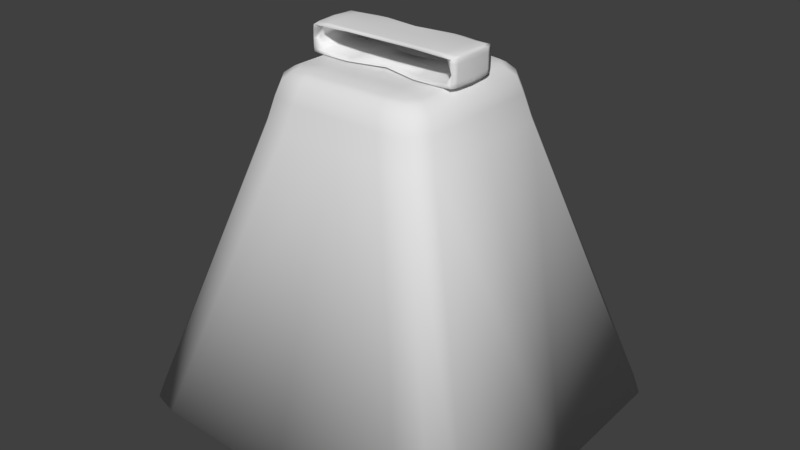 # Source: 513.blend  (saved by Blender 2.93.20; exported with 4.5.12 LTS)
import bpy
from mathutils import Matrix  # noqa: F401  (used for matrix-valued properties, if any)

bpy.ops.wm.read_factory_settings(use_empty=True)
scene = bpy.context.scene
scene.name = 'Scene'

# ---- collections
col_collection_1 = bpy.data.collections.new('Collection 1'); scene.collection.children.link(col_collection_1)

# ---- materials (node trees are filled in below, after node groups)
mat_material_001 = bpy.data.materials.new('Material.001')
mat_material_001.alpha_threshold = 0.0
mat_material_001.use_transparent_shadow = False
mat_material_001.roughness = 0.5

# ---- material node trees

# ---- world
world_world = bpy.data.worlds.new('World'); scene.world = world_world
world_world.color = (0.05088, 0.05088, 0.05088)
world_world.use_sun_shadow = False
world_world.sun_shadow_jitter_overblur = 0.0
world_world.cycles.sampling_method = 'MANUAL'

# ---- meshes
me_513_ms3d_m = bpy.data.meshes.new('513.ms3d.m')
me_513_ms3d_m.from_pydata([(0.2393, 0.08501, 1.115), (0.2149, 0.07141, 1.085), (0.2389, 0.08501, 1.09), (0.2344, 0.06375, 1.117), (0.2442, 0.06375, 1.091), (0.2443, 0.06375, 1.114), (0.2441, 0.06375, 1.139), (0.2387, 0.08501, 1.142), (0.2145, 0.07141, 1.148), (0.2393, -0.08501, 1.115), (0.2145, -0.07141, 1.148), (0.2387, -0.08501, 1.142), (0.2344, -0.06375, 1.117), (0.2441, -0.06375, 1.139), (0.2443, -0.06375, 1.114), (0.2442, -0.06375, 1.091), (0.2389, -0.08501, 1.09), (0.2149, -0.07141, 1.085), (0.2371, 0.08501, 1.155), (0.202, 0.08501, 1.157), (0.2437, 0.06375, 1.153), (0.2413, 0.04722, 1.158), (0.2356, 0.06375, 1.16), (0.1997, 0.06375, 1.161), (0.2459, 0.0, 1.152), (0.2459, 0.0, 1.138), (0.2437, -0.06375, 1.153), (0.2413, -0.04722, 1.158), (0.2432, 0.0, 1.16), (0.2351, 0.0, 1.162), (0.2356, -0.06375, 1.16), (0.1997, -0.06375, 1.161), (0.199, 0.0, 1.162), (0.2371, -0.08501, 1.155), (0.202, -0.08501, 1.157), (0.1142, -0.08501, 1.158), (0.1157, -0.06375, 1.155), (0.0, -0.06375, 1.155), (0.0, -0.08501, 1.158), (0.0, -0.06375, 1.161), (0.1127, -0.06375, 1.161), (0.1142, 0.08501, 1.158), (0.1127, 0.06375, 1.161), (0.0, 0.06375, 1.161), (0.1121, 0.0, 1.162), (0.0, 0.0, 1.162), (0.1162, 0.0, 1.154), (0.2035, 0.0, 1.144), (0.2459, 0.0, 1.078), (0.2413, 0.04722, 1.073), (0.2432, 0.0, 1.072), (0.2438, 0.06375, 1.078), (0.2413, -0.04722, 1.073), (0.2438, -0.06375, 1.078), (0.2459, 0.0, 1.091), (0.2459, 0.0, 1.114), (0.2328, 0.0, 1.117), (0.2038, 0.0, 1.089), (0.2351, 0.0, 1.07), (0.2356, 0.06375, 1.072), (0.1998, 0.06375, 1.071), (0.1989, 0.0, 1.07), (0.1998, -0.06375, 1.071), (0.2356, -0.06375, 1.072), (0.2373, -0.08501, 1.077), (0.2022, -0.08501, 1.075), (0.2373, 0.08501, 1.077), (0.2022, 0.08501, 1.075), (0.1142, 0.08501, 1.075), (-0.000155, 0.06021, 1.079), (-0.000163, 0.05667, 1.075), (0.1159, 0.06375, 1.079), (-0.000196, 0.0, 1.075), (-0.000163, 0.0, 1.078), (-0.000155, -0.06021, 1.079), (-0.000163, -0.05667, 1.075), (0.1142, -0.08501, 1.075), (0.1159, -0.06375, 1.079), (0.1126, -0.06375, 1.071), (0.112, 0.0, 1.07), (0.1164, 0.0, 1.08), (-0.2393, 0.08501, 1.115), (-0.2149, 0.07141, 1.085), (-0.2344, 0.06375, 1.117), (-0.2389, 0.08501, 1.09), (-0.2145, 0.07141, 1.148), (-0.2387, 0.08501, 1.142), (-0.2441, 0.06375, 1.139), (-0.2443, 0.06375, 1.114), (-0.2442, 0.06375, 1.091), (-0.2393, -0.08501, 1.115), (-0.2145, -0.07141, 1.148), (-0.2344, -0.06375, 1.117), (-0.2387, -0.08501, 1.142), (-0.2149, -0.07141, 1.085), (-0.2389, -0.08501, 1.09), (-0.2442, -0.06375, 1.091), (-0.2443, -0.06375, 1.114), (-0.2441, -0.06375, 1.139), (-0.2371, 0.08501, 1.155), (-0.202, 0.08501, 1.157), (-0.1997, 0.06375, 1.161), (-0.2356, 0.06375, 1.16), (-0.2413, 0.04722, 1.158), (-0.2437, 0.06375, 1.153), (-0.2459, 0.0, 1.152), (-0.2459, 0.0, 1.138), (-0.2432, 0.0, 1.16), (-0.2413, -0.04722, 1.158), (-0.2437, -0.06375, 1.153), (-0.2351, 0.0, 1.162), (-0.2356, -0.06375, 1.16), (-0.199, 0.0, 1.162), (-0.1997, -0.06375, 1.161), (-0.2371, -0.08501, 1.155), (-0.202, -0.08501, 1.157), (-0.1142, -0.08501, 1.158), (-0.1157, -0.06375, 1.155), (-0.1127, -0.06375, 1.161), (-0.1142, 0.08501, 1.158), (-0.1127, 0.06375, 1.161), (-0.1121, 0.0, 1.162), (-0.1162, 0.0, 1.154), (-0.2035, 0.0, 1.144), (-0.2459, 0.0, 1.078), (-0.2413, 0.04722, 1.073), (-0.2438, 0.06375, 1.078), (-0.2432, 0.0, 1.072), (-0.2459, 0.0, 1.091), (-0.2438, -0.06375, 1.078), (-0.2413, -0.04722, 1.073), (-0.2459, 0.0, 1.114), (-0.2328, 0.0, 1.117), (-0.2039, 0.0, 1.089), (-0.2351, 0.0, 1.07), (-0.2356, 0.06375, 1.072), (-0.2356, -0.06375, 1.072), (-0.1998, -0.06375, 1.071), (-0.199, 0.0, 1.07), (-0.1998, 0.06375, 1.071), (-0.2373, -0.08501, 1.077), (-0.2023, -0.08501, 1.075), (-0.2373, 0.08501, 1.077), (-0.2023, 0.08501, 1.075), (-0.1144, 0.08501, 1.075), (-0.1161, 0.06375, 1.079), (-0.000196, 0.0, 1.075), (-0.1144, -0.08501, 1.075), (-0.1128, -0.06375, 1.071), (-0.1161, -0.06375, 1.079), (-0.1122, 0.0, 1.07), (-0.1166, 0.0, 1.08), (0.1663, 0.2859, 0.9165), (0.5355, 0.5201, 0.01547), (0.2516, 0.2689, 0.9158), (0.4471, 0.5454, 0.01535), (0.2939, 0.217, 0.9171), (0.5946, 0.0, -0.001311), (0.2939, 0.0, 0.9158), (0.5946, 0.4463, 0.01535), (0.0, 0.2859, 0.9158), (0.0, 0.5456, -0.000738), (0.5579, 0.4376, 0.02011), (0.516, 0.4914, 0.02011), (0.1362, 0.2522, 1.041), (0.2313, 0.2517, 0.9946), (0.2172, 0.2377, 1.041), (0.1475, 0.2674, 0.9948), (0.2556, 0.1889, 1.041), (0.2717, 0.0, 0.9946), (0.2556, 0.0, 1.041), (0.2717, 0.1999, 0.9946), (0.0, 0.2522, 1.041), (0.0, 0.2674, 0.9946), (0.1332, 0.2293, 1.063), (0.0, 0.2293, 1.063), (0.1962, 0.218, 1.063), (0.2261, 0.1745, 1.063), (0.1299, 0.2157, 1.071), (0.184, 0.206, 1.071), (0.2097, 0.167, 1.071), (0.0, 0.2157, 1.071), (0.1232, 0.1435, 1.071), (0.1232, 0.0, 1.071), (0.2097, 0.0, 1.071), (0.5572, 0.0, 0.003883), (0.2085, 0.0, 0.993), (0.2085, 0.2147, 0.993), (0.0, 0.2147, 0.993), (0.4457, 0.5108, 0.02011), (0.2261, 0.0, 1.063), (0.0, 0.0, 1.071), (0.0, 0.1435, 1.071), (0.0, 0.5097, 0.003883), (0.1663, -0.2859, 0.9165), (0.5355, -0.5201, 0.01547), (0.4471, -0.5454, 0.01535), (0.2516, -0.2689, 0.9158), (0.2939, -0.217, 0.9171), (0.5946, -0.4463, 0.01535), (0.0, -0.2859, 0.9158), (0.0, -0.5456, -0.000738), (0.5579, -0.4376, 0.02011), (0.516, -0.4914, 0.02011), (0.1362, -0.2522, 1.041), (0.2313, -0.2517, 0.9946), (0.1475, -0.2674, 0.9948), (0.2172, -0.2377, 1.041), (0.2556, -0.1889, 1.041), (0.2717, -0.1999, 0.9946), (0.0, -0.2522, 1.041), (0.0, -0.2674, 0.9946), (0.1332, -0.2293, 1.063), (0.0, -0.2293, 1.063), (0.1962, -0.218, 1.063), (0.2261, -0.1745, 1.063), (0.1299, -0.2157, 1.071), (0.184, -0.206, 1.071), (0.2097, -0.167, 1.071), (0.0, -0.2157, 1.071), (0.1232, -0.1435, 1.071), (0.0, -0.2147, 0.993), (0.2085, -0.2147, 0.993), (0.4457, -0.5108, 0.02011), (0.0, -0.1435, 1.071), (0.0, -0.5097, 0.003883), (-0.1663, 0.2859, 0.9165), (-0.5355, 0.5201, 0.01547), (-0.4471, 0.5454, 0.01535), (-0.2516, 0.2689, 0.9158), (-0.2939, 0.217, 0.9171), (-0.5946, 0.0, -0.001311), (-0.5946, 0.4463, 0.01535), (-0.2939, 0.0, 0.9158), (-0.5579, 0.4376, 0.02011), (-0.516, 0.4914, 0.02011), (-0.1362, 0.2522, 1.041), (-0.2313, 0.2517, 0.9946), (-0.1475, 0.2674, 0.9948), (-0.2172, 0.2377, 1.041), (-0.2556, 0.1889, 1.041), (-0.2717, 0.0, 0.9946), (-0.2717, 0.1999, 0.9946), (-0.2556, 0.0, 1.041), (-0.1332, 0.2293, 1.063), (-0.1962, 0.218, 1.063), (-0.2261, 0.1745, 1.063), (-0.1299, 0.2157, 1.071), (-0.184, 0.206, 1.071), (-0.2097, 0.167, 1.071), (-0.1232, 0.1435, 1.071), (-0.1232, 0.0, 1.071), (-0.2097, 0.0, 1.071), (-0.5572, 0.0, 0.003883), (-0.2085, 0.0, 0.993), (-0.2085, 0.2147, 0.993), (-0.4457, 0.5108, 0.02011), (-0.2261, 0.0, 1.063), (-0.1663, -0.2859, 0.9165), (-0.5355, -0.5201, 0.01547), (-0.2516, -0.2689, 0.9158), (-0.4471, -0.5454, 0.01535), (-0.2939, -0.217, 0.9171), (-0.5946, -0.4463, 0.01535), (-0.5579, -0.4376, 0.02011), (-0.516, -0.4914, 0.02011), (-0.1362, -0.2522, 1.041), (-0.2313, -0.2517, 0.9946), (-0.2172, -0.2377, 1.041), (-0.1475, -0.2674, 0.9948), (-0.2556, -0.1889, 1.041), (-0.2717, -0.1999, 0.9946), (-0.1332, -0.2293, 1.063), (-0.1962, -0.218, 1.063), (-0.2261, -0.1745, 1.063), (-0.1299, -0.2157, 1.071), (-0.184, -0.206, 1.071), (-0.2097, -0.167, 1.071), (-0.1232, -0.1435, 1.071), (-0.2085, -0.2147, 0.993), (-0.4457, -0.5108, 0.02011)], [], [(0, 2, 1), (0, 1, 3), (0, 5, 4), (0, 4, 2), (0, 7, 6), (0, 6, 5), (0, 3, 8), (0, 8, 7), (9, 11, 10), (9, 10, 12), (9, 14, 13), (9, 13, 11), (9, 16, 15), (9, 15, 14), (9, 12, 17), (9, 17, 16), (18, 7, 8), (18, 8, 19), (18, 20, 6), (18, 6, 7), (18, 22, 21), (18, 21, 20), (18, 19, 23), (18, 23, 22), (24, 25, 6), (24, 6, 20), (24, 26, 13), (24, 13, 25), (24, 28, 27), (24, 27, 26), (24, 20, 21), (24, 21, 28), (29, 30, 27), (29, 27, 28), (29, 32, 31), (29, 31, 30), (29, 22, 23), (29, 23, 32), (29, 28, 21), (29, 21, 22), (33, 11, 13), (33, 13, 26), (33, 34, 10), (33, 10, 11), (33, 30, 31), (33, 31, 34), (33, 26, 27), (33, 27, 30), (35, 36, 10), (35, 10, 34), (35, 38, 37), (35, 37, 36), (35, 40, 39), (35, 39, 38), (35, 34, 31), (35, 31, 40), (41, 19, 8), (41, 42, 23), (41, 23, 19), (41, 43, 42), (44, 40, 31), (44, 31, 32), (44, 45, 39), (44, 39, 40), (44, 42, 43), (44, 43, 45), (44, 32, 23), (44, 23, 42), (46, 8, 47), (46, 36, 37), (46, 47, 10), (46, 10, 36), (48, 50, 49), (48, 49, 51), (48, 53, 52), (48, 52, 50), (48, 54, 15), (48, 15, 53), (48, 51, 4), (48, 4, 54), (55, 54, 4), (55, 4, 5), (55, 14, 15), (55, 15, 54), (55, 25, 13), (55, 13, 14), (55, 5, 6), (55, 6, 25), (56, 47, 8), (56, 8, 3), (56, 12, 10), (56, 10, 47), (56, 57, 17), (56, 17, 12), (56, 3, 1), (56, 1, 57), (58, 59, 49), (58, 49, 50), (58, 61, 60), (58, 60, 59), (58, 63, 62), (58, 62, 61), (58, 50, 52), (58, 52, 63), (64, 16, 17), (64, 17, 65), (64, 53, 15), (64, 15, 16), (64, 63, 52), (64, 52, 53), (64, 65, 62), (64, 62, 63), (66, 59, 60), (66, 60, 67), (66, 51, 49), (66, 49, 59), (66, 2, 4), (66, 4, 51), (66, 67, 1), (66, 1, 2), (68, 70, 69), (68, 69, 71), (68, 67, 60), (68, 71, 1), (68, 1, 67), (72, 70, 69), (72, 69, 73), (72, 73, 74), (72, 74, 75), (76, 77, 74), (76, 74, 75), (76, 65, 17), (76, 17, 77), (76, 78, 62), (76, 62, 65), (79, 61, 62), (79, 62, 78), (79, 60, 61), (80, 57, 1), (80, 1, 71), (80, 77, 17), (80, 17, 57), (80, 73, 74), (80, 74, 77), (80, 71, 69), (80, 69, 73), (81, 83, 82), (81, 82, 84), (81, 86, 85), (81, 85, 83), (81, 88, 87), (81, 87, 86), (81, 84, 89), (81, 89, 88), (90, 92, 91), (90, 91, 93), (90, 95, 94), (90, 94, 92), (90, 97, 96), (90, 96, 95), (90, 93, 98), (90, 98, 97), (99, 100, 85), (99, 85, 86), (99, 102, 101), (99, 101, 100), (99, 104, 103), (99, 103, 102), (99, 86, 87), (99, 87, 104), (105, 104, 87), (105, 87, 106), (105, 107, 103), (105, 103, 104), (105, 109, 108), (105, 108, 107), (105, 106, 98), (105, 98, 109), (110, 107, 108), (110, 108, 111), (110, 102, 103), (110, 103, 107), (110, 112, 101), (110, 101, 102), (110, 111, 113), (110, 113, 112), (114, 109, 98), (114, 98, 93), (114, 111, 108), (114, 108, 109), (114, 115, 113), (114, 113, 111), (114, 93, 91), (114, 91, 115), (116, 115, 91), (116, 91, 117), (116, 118, 113), (116, 113, 115), (116, 38, 39), (116, 39, 118), (116, 117, 37), (116, 37, 38), (119, 120, 43), (119, 100, 101), (119, 101, 120), (119, 85, 100), (121, 112, 113), (121, 113, 118), (121, 120, 101), (121, 101, 112), (121, 45, 43), (121, 43, 120), (121, 118, 39), (121, 39, 45), (122, 123, 85), (122, 117, 91), (122, 91, 123), (122, 37, 117), (124, 126, 125), (124, 125, 127), (124, 128, 89), (124, 89, 126), (124, 129, 96), (124, 96, 128), (124, 127, 130), (124, 130, 129), (131, 88, 89), (131, 89, 128), (131, 106, 87), (131, 87, 88), (131, 97, 98), (131, 98, 106), (131, 128, 96), (131, 96, 97), (132, 83, 85), (132, 85, 123), (132, 133, 82), (132, 82, 83), (132, 92, 94), (132, 94, 133), (132, 123, 91), (132, 91, 92), (134, 127, 125), (134, 125, 135), (134, 136, 130), (134, 130, 127), (134, 138, 137), (134, 137, 136), (134, 135, 139), (134, 139, 138), (140, 141, 94), (140, 94, 95), (140, 136, 137), (140, 137, 141), (140, 129, 130), (140, 130, 136), (140, 95, 96), (140, 96, 129), (142, 143, 139), (142, 139, 135), (142, 84, 82), (142, 82, 143), (142, 126, 89), (142, 89, 84), (142, 135, 125), (142, 125, 126), (144, 145, 69), (144, 69, 70), (144, 143, 82), (144, 82, 145), (144, 139, 143), (146, 70, 69), (146, 69, 73), (146, 73, 74), (146, 74, 75), (147, 141, 137), (147, 137, 148), (147, 149, 94), (147, 94, 141), (147, 75, 74), (147, 74, 149), (150, 138, 139), (150, 148, 137), (150, 137, 138), (151, 145, 82), (151, 82, 133), (151, 73, 69), (151, 69, 145), (151, 149, 74), (151, 74, 73), (151, 133, 94), (151, 94, 149), (152, 154, 153), (152, 153, 155), (156, 158, 157), (156, 157, 159), (154, 156, 159), (154, 159, 153), (160, 152, 155), (160, 155, 161), (153, 159, 162), (153, 162, 163), (164, 166, 165), (164, 165, 167), (168, 170, 169), (168, 169, 171), (166, 168, 171), (166, 171, 165), (172, 164, 167), (172, 167, 173), (171, 169, 158), (171, 158, 156), (165, 171, 156), (165, 156, 154), (167, 165, 154), (167, 154, 152), (173, 167, 152), (173, 152, 160), (174, 164, 172), (174, 172, 175), (164, 174, 176), (164, 176, 166), (177, 168, 166), (177, 166, 176), (178, 179, 176), (178, 176, 174), (177, 176, 179), (177, 179, 180), (174, 175, 181), (174, 181, 178), (179, 178, 182), (179, 182, 180), (180, 182, 183), (180, 183, 184), (159, 157, 185), (159, 185, 162), (186, 188, 187), (163, 189, 155), (163, 155, 153), (168, 177, 190), (168, 190, 170), (180, 184, 190), (180, 190, 177), (182, 192, 191), (182, 191, 183), (178, 181, 192), (178, 192, 182), (189, 193, 161), (189, 161, 155), (186, 187, 185), (187, 162, 185), (187, 163, 162), (187, 188, 163), (188, 189, 163), (188, 193, 189), (194, 196, 195), (194, 195, 197), (198, 199, 157), (198, 157, 158), (197, 195, 199), (197, 199, 198), (200, 201, 196), (200, 196, 194), (195, 203, 202), (195, 202, 199), (204, 206, 205), (204, 205, 207), (208, 209, 169), (208, 169, 170), (207, 205, 209), (207, 209, 208), (210, 211, 206), (210, 206, 204), (209, 198, 158), (209, 158, 169), (205, 197, 198), (205, 198, 209), (206, 194, 197), (206, 197, 205), (211, 200, 194), (211, 194, 206), (212, 213, 210), (212, 210, 204), (204, 207, 214), (204, 214, 212), (215, 214, 207), (215, 207, 208), (216, 212, 214), (216, 214, 217), (215, 218, 217), (215, 217, 214), (212, 216, 219), (212, 219, 213), (217, 218, 220), (217, 220, 216), (218, 184, 183), (218, 183, 220), (199, 202, 185), (199, 185, 157), (186, 222, 221), (203, 195, 196), (203, 196, 223), (208, 170, 190), (208, 190, 215), (218, 215, 190), (218, 190, 184), (220, 183, 191), (220, 191, 224), (216, 220, 224), (216, 224, 219), (223, 196, 201), (223, 201, 225), (186, 203, 222), (186, 202, 203), (186, 185, 202), (222, 203, 221), (203, 223, 221), (223, 225, 221), (226, 228, 227), (226, 227, 229), (230, 232, 231), (230, 231, 233), (229, 227, 232), (229, 232, 230), (160, 161, 228), (160, 228, 226), (227, 235, 234), (227, 234, 232), (236, 238, 237), (236, 237, 239), (240, 242, 241), (240, 241, 243), (239, 237, 242), (239, 242, 240), (172, 173, 238), (172, 238, 236), (242, 230, 233), (242, 233, 241), (237, 229, 230), (237, 230, 242), (238, 226, 229), (238, 229, 237), (173, 160, 226), (173, 226, 238), (244, 175, 172), (244, 172, 236), (236, 239, 245), (236, 245, 244), (246, 245, 239), (246, 239, 240), (247, 244, 245), (247, 245, 248), (246, 249, 248), (246, 248, 245), (244, 247, 181), (244, 181, 175), (248, 249, 250), (248, 250, 247), (249, 252, 251), (249, 251, 250), (232, 234, 253), (232, 253, 231), (254, 255, 188), (235, 227, 228), (235, 228, 256), (240, 243, 257), (240, 257, 246), (249, 246, 257), (249, 257, 252), (250, 251, 191), (250, 191, 192), (247, 250, 192), (247, 192, 181), (256, 228, 161), (256, 161, 193), (254, 253, 255), (253, 234, 255), (234, 235, 255), (255, 193, 188), (255, 256, 193), (255, 235, 256), (258, 260, 259), (258, 259, 261), (262, 233, 231), (262, 231, 263), (260, 262, 263), (260, 263, 259), (200, 258, 261), (200, 261, 201), (259, 263, 264), (259, 264, 265), (266, 268, 267), (266, 267, 269), (270, 243, 241), (270, 241, 271), (268, 270, 271), (268, 271, 267), (210, 266, 269), (210, 269, 211), (271, 241, 233), (271, 233, 262), (267, 271, 262), (267, 262, 260), (269, 267, 260), (269, 260, 258), (211, 269, 258), (211, 258, 200), (272, 266, 210), (272, 210, 213), (266, 272, 273), (266, 273, 268), (274, 270, 268), (274, 268, 273), (275, 276, 273), (275, 273, 272), (274, 273, 276), (274, 276, 277), (272, 213, 219), (272, 219, 275), (276, 275, 278), (276, 278, 277), (277, 278, 251), (277, 251, 252), (263, 231, 253), (263, 253, 264), (254, 221, 279), (265, 280, 261), (265, 261, 259), (270, 274, 257), (270, 257, 243), (277, 252, 257), (277, 257, 274), (278, 224, 191), (278, 191, 251), (275, 219, 224), (275, 224, 278), (280, 225, 201), (280, 201, 261), (254, 279, 265), (254, 265, 264), (254, 264, 253), (279, 221, 225), (279, 225, 280), (279, 280, 265)])
me_513_ms3d_m.polygons.foreach_set('use_smooth', [True] * 544)
_k = set([(8, 41), (8, 46), (37, 46), (37, 122), (41, 43), (43, 119), (60, 68), (60, 79), (68, 70), (70, 72), (70, 144), (70, 146), (72, 75), (75, 76), (75, 146), (75, 147), (76, 78), (78, 79), (85, 119), (85, 122), (139, 144), (139, 150), (147, 148), (148, 150), (186, 188), (186, 221), (188, 254), (221, 254)])
me_513_ms3d_m.attributes.new('sharp_edge', 'BOOLEAN', 'EDGE').data.foreach_set('value', [ (min(e.vertices), max(e.vertices)) in _k for e in me_513_ms3d_m.edges])
_uv = me_513_ms3d_m.uv_layers.new(name='ms3d_uv_layer')
_uv.uv.foreach_set('vector', [0.3244, 0.9811, 0.3243, 0.9705, 0.3255, 0.9688, 0.3244, 0.9811, 0.3255, 0.9688, 0.3285, 0.9815, 0.3244, 0.9811, 0.329, 0.9806, 0.329, 0.971, 0.3244, 0.9811, 0.329, 0.971, 0.3243, 0.9705, 0.3244, 0.9811, 0.3243, 0.9917, 0.329, 0.9904, 0.3244, 0.9811, 0.329, 0.9904, 0.329, 0.9806, 0.3244, 0.9811, 0.3285, 0.9815, 0.3254, 0.9942, 0.3244, 0.9811, 0.3254, 0.9942, 0.3243, 0.9917, 0.3616, 0.9811, 0.3617, 0.9917, 0.3605, 0.9942, 0.3616, 0.9811, 0.3605, 0.9942, 0.3575, 0.9815, 0.01863, 0.9811, 0.01393, 0.9806, 0.01394, 0.9904, 0.01863, 0.9811, 0.01394, 0.9904, 0.01867, 0.9917, 0.01863, 0.9811, 0.01866, 0.9705, 0.01394, 0.971, 0.01863, 0.9811, 0.01394, 0.971, 0.01393, 0.9806, 0.3616, 0.9811, 0.3575, 0.9815, 0.3605, 0.9688, 0.3616, 0.9811, 0.3605, 0.9688, 0.3616, 0.9705, 0.3242, 0.9971, 0.3243, 0.9917, 0.3254, 0.9942, 0.3242, 0.9971, 0.3254, 0.9942, 0.3212, 0.998, 0.3242, 0.9971, 0.329, 0.9962, 0.329, 0.9904, 0.3242, 0.9971, 0.329, 0.9904, 0.3243, 0.9917, 0.3242, 0.9971, 0.3286, 0.9993, 0.3324, 0.9983, 0.3242, 0.9971, 0.3324, 0.9983, 0.329, 0.9962, 0.3242, 0.9971, 0.3212, 0.998, 0.3261, 0.9995, 0.3242, 0.9971, 0.3261, 0.9995, 0.3286, 0.9993, 0.343, 0.9959, 0.343, 0.99, 0.329, 0.9904, 0.343, 0.9959, 0.329, 0.9904, 0.329, 0.9962, 0.0, 0.9959, 0.01396, 0.9962, 0.01394, 0.9904, 0.0, 0.9959, 0.01394, 0.9904, 0.0, 0.99, 0.0, 0.9959, 0.0, 0.999, 0.01055, 0.9983, 0.0, 0.9959, 0.01055, 0.9983, 0.01396, 0.9962, 0.343, 0.9959, 0.329, 0.9962, 0.3324, 0.9983, 0.343, 0.9959, 0.3324, 0.9983, 0.343, 0.999, 0.0, 1.0, 0.01442, 0.9993, 0.01055, 0.9983, 0.0, 1.0, 0.01055, 0.9983, 0.0, 0.999, 0.0, 1.0, 0.0, 1.0, 0.01686, 0.9995, 0.0, 1.0, 0.01686, 0.9995, 0.01442, 0.9993, 0.343, 1.0, 0.3286, 0.9993, 0.3261, 0.9995, 0.0, 1.0, 0.3261, 0.9995, 0.0, 1.0, 0.343, 1.0, 0.343, 0.999, 0.3324, 0.9983, 0.343, 1.0, 0.3324, 0.9983, 0.3286, 0.9993, 0.01879, 0.9971, 0.01867, 0.9917, 0.01394, 0.9904, 0.01879, 0.9971, 0.01394, 0.9904, 0.01396, 0.9962, 0.01879, 0.9971, 0.02174, 0.998, 0.01754, 0.9942, 0.3618, 0.9971, 0.3605, 0.9942, 0.3617, 0.9917, 0.01879, 0.9971, 0.01442, 0.9993, 0.01686, 0.9995, 0.01879, 0.9971, 0.01686, 0.9995, 0.02174, 0.998, 0.01879, 0.9971, 0.01396, 0.9962, 0.01055, 0.9983, 0.01879, 0.9971, 0.01055, 0.9983, 0.01442, 0.9993, 0.3779, 0.9983, 0.3705, 0.997, 0.3605, 0.9942, 0.03493, 0.9983, 0.01754, 0.9942, 0.02174, 0.998, 0.03493, 0.9983, 0.08577, 0.9983, 0.08578, 0.9969, 0.03493, 0.9983, 0.08578, 0.9969, 0.02748, 0.997, 0.03493, 0.9983, 0.02811, 0.9996, 0.08578, 0.9996, 0.03493, 0.9983, 0.08578, 0.9996, 0.08577, 0.9983, 0.03493, 0.9983, 0.02174, 0.998, 0.01686, 0.9995, 0.03493, 0.9983, 0.01686, 0.9995, 0.02811, 0.9996, 0.308, 0.9983, 0.3212, 0.998, 0.3254, 0.9942, 0.308, 0.9983, 0.3149, 0.9996, 0.3261, 0.9995, 0.308, 0.9983, 0.3261, 0.9995, 0.3212, 0.998, 0.308, 0.9983, 0.2572, 0.9996, 0.3149, 0.9996, 0.0, 1.0, 0.02811, 0.9996, 0.01686, 0.9995, 0.0, 1.0, 0.01686, 0.9995, 0.0, 1.0, 0.0, 1.0, 0.2058, 1.0, 0.08578, 0.9996, 0.0, 1.0, 0.08578, 0.9996, 0.02811, 0.9996, 0.0, 1.0, 0.3149, 0.9996, 0.2572, 0.9996, 0.343, 1.0, 0.2572, 0.9996, 0.2058, 1.0, 0.0, 1.0, 0.0, 1.0, 0.3261, 0.9995, 0.343, 1.0, 0.3261, 0.9995, 0.3149, 0.9996, 0.0, 0.9965, 0.3254, 0.9942, 0.0, 0.9928, 0.0, 0.9965, 0.02748, 0.997, 0.08578, 0.9969, 0.343, 0.9965, 0.343, 0.9928, 0.3605, 0.9942, 0.343, 0.9965, 0.3605, 0.9942, 0.3705, 0.997, 0.343, 0.9658, 0.343, 0.9634, 0.3324, 0.964, 0.343, 0.9658, 0.3324, 0.964, 0.329, 0.9657, 0.0, 0.9658, 0.01396, 0.9657, 0.01054, 0.964, 0.0, 0.9658, 0.01054, 0.964, 0.0, 0.9634, 0.0, 0.9658, 0.0, 0.9711, 0.01394, 0.971, 0.0, 0.9658, 0.01394, 0.971, 0.01396, 0.9657, 0.343, 0.9658, 0.329, 0.9657, 0.329, 0.971, 0.343, 0.9658, 0.329, 0.971, 0.343, 0.9711, 0.343, 0.9805, 0.343, 0.9711, 0.329, 0.971, 0.343, 0.9805, 0.329, 0.971, 0.329, 0.9806, 0.0, 0.9805, 0.01393, 0.9806, 0.01394, 0.971, 0.0, 0.9805, 0.01394, 0.971, 0.0, 0.9711, 0.0, 0.9805, 0.0, 0.99, 0.01394, 0.9904, 0.0, 0.9805, 0.01394, 0.9904, 0.01393, 0.9806, 0.343, 0.9805, 0.329, 0.9806, 0.329, 0.9904, 0.343, 0.9805, 0.329, 0.9904, 0.343, 0.99, 0.0, 0.9816, 0.0, 0.9928, 0.3254, 0.9942, 0.0, 0.9816, 0.3254, 0.9942, 0.3285, 0.9815, 0.343, 0.9816, 0.3575, 0.9815, 0.3605, 0.9942, 0.343, 0.9816, 0.3605, 0.9942, 0.343, 0.9928, 0.343, 0.9816, 0.343, 0.9704, 0.3605, 0.9688, 0.343, 0.9816, 0.3605, 0.9688, 0.3575, 0.9815, 0.0, 0.9816, 0.3285, 0.9815, 0.3255, 0.9688, 0.0, 0.9816, 0.3255, 0.9688, 0.0, 0.9704, 0.343, 0.9626, 0.3286, 0.9632, 0.3324, 0.964, 0.343, 0.9626, 0.3324, 0.964, 0.343, 0.9634, 0.0, 0.9626, 0.0, 0.9626, 0.3261, 0.9631, 0.343, 0.9626, 0.3261, 0.9631, 0.3286, 0.9632, 0.0, 0.9626, 0.01442, 0.9632, 0.01686, 0.9631, 0.0, 0.9626, 0.01686, 0.9631, 0.0, 0.9626, 0.0, 0.9626, 0.0, 0.9634, 0.01054, 0.964, 0.0, 0.9626, 0.01054, 0.964, 0.01442, 0.9632, 0.3618, 0.9652, 0.3616, 0.9705, 0.3605, 0.9688, 0.01877, 0.9652, 0.01751, 0.9688, 0.02172, 0.9648, 0.01877, 0.9652, 0.01396, 0.9657, 0.01394, 0.971, 0.01877, 0.9652, 0.01394, 0.971, 0.01866, 0.9705, 0.01877, 0.9652, 0.01442, 0.9632, 0.01054, 0.964, 0.01877, 0.9652, 0.01054, 0.964, 0.01396, 0.9657, 0.01877, 0.9652, 0.02172, 0.9648, 0.01686, 0.9631, 0.01877, 0.9652, 0.01686, 0.9631, 0.01442, 0.9632, 0.3242, 0.9652, 0.3286, 0.9632, 0.3261, 0.9631, 0.3242, 0.9652, 0.3261, 0.9631, 0.3213, 0.9648, 0.3242, 0.9652, 0.329, 0.9657, 0.3324, 0.964, 0.3242, 0.9652, 0.3324, 0.964, 0.3286, 0.9632, 0.3242, 0.9652, 0.3243, 0.9705, 0.329, 0.971, 0.3242, 0.9652, 0.329, 0.971, 0.329, 0.9657, 0.3242, 0.9652, 0.3213, 0.9648, 0.3255, 0.9688, 0.3242, 0.9652, 0.3255, 0.9688, 0.3243, 0.9705, 0.3081, 0.9646, 0.2571, 0.9646, 0.2571, 0.966, 0.3081, 0.9646, 0.2571, 0.966, 0.3155, 0.9661, 0.3081, 0.9646, 0.3213, 0.9648, 0.3261, 0.9631, 0.3081, 0.9646, 0.3155, 0.9661, 0.3255, 0.9688, 0.3081, 0.9646, 0.3255, 0.9688, 0.3213, 0.9648, 0.1776, 0.9646, 0.2571, 0.9646, 0.2571, 0.966, 0.1776, 0.9646, 0.2571, 0.966, 0.1786, 0.966, 0.1776, 0.9646, 0.1786, 0.966, 0.4289, 0.966, 0.1776, 0.9646, 0.4289, 0.966, 0.4289, 0.9646, 0.03492, 0.9646, 0.02745, 0.9661, 0.08592, 0.966, 0.03492, 0.9646, 0.08592, 0.966, 0.08594, 0.9646, 0.03492, 0.9646, 0.02172, 0.9648, 0.01751, 0.9688, 0.3779, 0.9646, 0.3605, 0.9688, 0.3704, 0.9661, 0.03492, 0.9646, 0.02812, 0.9631, 0.01686, 0.9631, 0.03492, 0.9646, 0.01686, 0.9631, 0.02172, 0.9648, 0.0, 0.9626, 0.0, 0.9626, 0.01686, 0.9631, 0.0, 0.9626, 0.01686, 0.9631, 0.02812, 0.9631, 0.0, 0.9626, 0.3261, 0.9631, 0.0, 0.9626, 0.0, 0.9666, 0.0, 0.9704, 0.3255, 0.9688, 0.0, 0.9666, 0.3255, 0.9688, 0.3155, 0.9661, 0.343, 0.9666, 0.3704, 0.9661, 0.3605, 0.9688, 0.343, 0.9666, 0.3605, 0.9688, 0.343, 0.9704, 0.0, 0.9666, 0.1786, 0.966, 0.08592, 0.966, 0.0, 0.9666, 0.08592, 0.966, 0.02745, 0.9661, 0.0, 0.9666, 0.3155, 0.9661, 0.2571, 0.966, 0.0, 0.9666, 0.2571, 0.966, 0.1786, 0.966, 0.1901, 0.9811, 0.186, 0.9815, 0.189, 0.9688, 0.1901, 0.9811, 0.189, 0.9688, 0.1902, 0.9705, 0.1901, 0.9811, 0.1902, 0.9917, 0.189, 0.9942, 0.1901, 0.9811, 0.189, 0.9942, 0.186, 0.9815, 0.1901, 0.9811, 0.1854, 0.9806, 0.1854, 0.9904, 0.1901, 0.9811, 0.1854, 0.9904, 0.1902, 0.9917, 0.1901, 0.9811, 0.1902, 0.9705, 0.1854, 0.971, 0.1901, 0.9811, 0.1854, 0.971, 0.1854, 0.9806, 0.4959, 0.9811, 0.5, 0.9815, 0.497, 0.9942, 0.4959, 0.9811, 0.497, 0.9942, 0.4958, 0.9917, 0.4959, 0.9811, 0.4958, 0.9705, 0.497, 0.9688, 0.4959, 0.9811, 0.497, 0.9688, 0.5, 0.9815, 0.1529, 0.9811, 0.1576, 0.9806, 0.1576, 0.971, 0.1529, 0.9811, 0.1576, 0.971, 0.1528, 0.9705, 0.1529, 0.9811, 0.1528, 0.9917, 0.1576, 0.9904, 0.1529, 0.9811, 0.1576, 0.9904, 0.1576, 0.9806, 0.1903, 0.9971, 0.1932, 0.998, 0.189, 0.9942, 0.1903, 0.9971, 0.189, 0.9942, 0.1902, 0.9917, 0.1903, 0.9971, 0.1859, 0.9993, 0.1884, 0.9995, 0.1903, 0.9971, 0.1884, 0.9995, 0.1932, 0.998, 0.1903, 0.9971, 0.1855, 0.9962, 0.182, 0.9983, 0.1903, 0.9971, 0.182, 0.9983, 0.1859, 0.9993, 0.1903, 0.9971, 0.1902, 0.9917, 0.1854, 0.9904, 0.1903, 0.9971, 0.1854, 0.9904, 0.1855, 0.9962, 0.1715, 0.9959, 0.1855, 0.9962, 0.1854, 0.9904, 0.1715, 0.9959, 0.1854, 0.9904, 0.1715, 0.99, 0.1715, 0.9959, 0.1715, 0.999, 0.182, 0.9983, 0.1715, 0.9959, 0.182, 0.9983, 0.1855, 0.9962, 0.1715, 0.9959, 0.1575, 0.9962, 0.161, 0.9983, 0.1715, 0.9959, 0.161, 0.9983, 0.1715, 0.999, 0.1715, 0.9959, 0.1715, 0.99, 0.1576, 0.9904, 0.1715, 0.9959, 0.1576, 0.9904, 0.1575, 0.9962, 0.1715, 1.0, 0.1715, 0.999, 0.161, 0.9983, 0.1715, 1.0, 0.161, 0.9983, 0.1571, 0.9993, 0.1715, 1.0, 0.1859, 0.9993, 0.182, 0.9983, 0.1715, 1.0, 0.182, 0.9983, 0.1715, 0.999, 0.1715, 1.0, 0.1715, 1.0, 0.1884, 0.9995, 0.1715, 1.0, 0.1884, 0.9995, 0.1859, 0.9993, 0.1715, 1.0, 0.1571, 0.9993, 0.1546, 0.9995, 0.1715, 1.0, 0.1546, 0.9995, 0.1715, 1.0, 0.1527, 0.9971, 0.1575, 0.9962, 0.1576, 0.9904, 0.1527, 0.9971, 0.1576, 0.9904, 0.1528, 0.9917, 0.1527, 0.9971, 0.1571, 0.9993, 0.161, 0.9983, 0.1527, 0.9971, 0.161, 0.9983, 0.1575, 0.9962, 0.1527, 0.9971, 0.1498, 0.998, 0.1546, 0.9995, 0.1527, 0.9971, 0.1546, 0.9995, 0.1571, 0.9993, 0.4957, 0.9971, 0.4958, 0.9917, 0.497, 0.9942, 0.1527, 0.9971, 0.154, 0.9942, 0.1498, 0.998, 0.1366, 0.9983, 0.1498, 0.998, 0.154, 0.9942, 0.4796, 0.9983, 0.497, 0.9942, 0.487, 0.997, 0.1366, 0.9983, 0.1434, 0.9996, 0.1546, 0.9995, 0.1366, 0.9983, 0.1546, 0.9995, 0.1498, 0.998, 0.1366, 0.9983, 0.08577, 0.9983, 0.08578, 0.9996, 0.1366, 0.9983, 0.08578, 0.9996, 0.1434, 0.9996, 0.1366, 0.9983, 0.144, 0.997, 0.08578, 0.9969, 0.1366, 0.9983, 0.08578, 0.9969, 0.08577, 0.9983, 0.2064, 0.9983, 0.1996, 0.9996, 0.2572, 0.9996, 0.2064, 0.9983, 0.1932, 0.998, 0.1884, 0.9995, 0.2064, 0.9983, 0.1884, 0.9995, 0.1996, 0.9996, 0.2064, 0.9983, 0.189, 0.9942, 0.1932, 0.998, 0.1715, 1.0, 0.1715, 1.0, 0.1546, 0.9995, 0.1715, 1.0, 0.1546, 0.9995, 0.1434, 0.9996, 0.1715, 1.0, 0.1996, 0.9996, 0.1884, 0.9995, 0.1715, 1.0, 0.1884, 0.9995, 0.1715, 1.0, 0.1715, 1.0, 0.2058, 1.0, 0.2572, 0.9996, 0.1715, 1.0, 0.2572, 0.9996, 0.1996, 0.9996, 0.1715, 1.0, 0.1434, 0.9996, 0.08578, 0.9996, 0.1715, 1.0, 0.4288, 0.9996, 0.2058, 1.0, 0.1715, 0.9965, 0.1715, 0.9928, 0.189, 0.9942, 0.1715, 0.9965, 0.487, 0.997, 0.497, 0.9942, 0.1715, 0.9965, 0.497, 0.9942, 0.1715, 0.9928, 0.1715, 0.9965, 0.08578, 0.9969, 0.144, 0.997, 0.1715, 0.9658, 0.1855, 0.9657, 0.182, 0.964, 0.1715, 0.9658, 0.182, 0.964, 0.1715, 0.9634, 0.1715, 0.9658, 0.1715, 0.9711, 0.1854, 0.971, 0.1715, 0.9658, 0.1854, 0.971, 0.1855, 0.9657, 0.1715, 0.9658, 0.1575, 0.9657, 0.1576, 0.971, 0.1715, 0.9658, 0.1576, 0.971, 0.1715, 0.9711, 0.1715, 0.9658, 0.1715, 0.9634, 0.161, 0.964, 0.1715, 0.9658, 0.161, 0.964, 0.1575, 0.9657, 0.1715, 0.9805, 0.1854, 0.9806, 0.1854, 0.971, 0.1715, 0.9805, 0.1854, 0.971, 0.1715, 0.9711, 0.1715, 0.9805, 0.1715, 0.99, 0.1854, 0.9904, 0.1715, 0.9805, 0.1854, 0.9904, 0.1854, 0.9806, 0.1715, 0.9805, 0.1576, 0.9806, 0.1576, 0.9904, 0.1715, 0.9805, 0.1576, 0.9904, 0.1715, 0.99, 0.1715, 0.9805, 0.1715, 0.9711, 0.1576, 0.971, 0.1715, 0.9805, 0.1576, 0.971, 0.1576, 0.9806, 0.1715, 0.9816, 0.186, 0.9815, 0.189, 0.9942, 0.1715, 0.9816, 0.189, 0.9942, 0.1715, 0.9928, 0.1715, 0.9816, 0.1715, 0.9704, 0.189, 0.9688, 0.1715, 0.9816, 0.189, 0.9688, 0.186, 0.9815, 0.1715, 0.9816, 0.5, 0.9815, 0.497, 0.9688, 0.1715, 0.9816, 0.497, 0.9688, 0.1715, 0.9704, 0.1715, 0.9816, 0.1715, 0.9928, 0.497, 0.9942, 0.1715, 0.9816, 0.497, 0.9942, 0.5, 0.9815, 0.1715, 0.9626, 0.1715, 0.9634, 0.182, 0.964, 0.1715, 0.9626, 0.182, 0.964, 0.1859, 0.9632, 0.1715, 0.9626, 0.1571, 0.9632, 0.161, 0.964, 0.1715, 0.9626, 0.161, 0.964, 0.1715, 0.9634, 0.1715, 0.9626, 0.1715, 0.9626, 0.1546, 0.9631, 0.1715, 0.9626, 0.1546, 0.9631, 0.1571, 0.9632, 0.1715, 0.9626, 0.1859, 0.9632, 0.1884, 0.9631, 0.1715, 0.9626, 0.1884, 0.9631, 0.1715, 0.9626, 0.1527, 0.9652, 0.1498, 0.9648, 0.154, 0.9688, 0.4957, 0.9652, 0.497, 0.9688, 0.4958, 0.9705, 0.1527, 0.9652, 0.1571, 0.9632, 0.1546, 0.9631, 0.1527, 0.9652, 0.1546, 0.9631, 0.1498, 0.9648, 0.1527, 0.9652, 0.1575, 0.9657, 0.161, 0.964, 0.1527, 0.9652, 0.161, 0.964, 0.1571, 0.9632, 0.1527, 0.9652, 0.1528, 0.9705, 0.1576, 0.971, 0.1527, 0.9652, 0.1576, 0.971, 0.1575, 0.9657, 0.1903, 0.9652, 0.1932, 0.9648, 0.1884, 0.9631, 0.1903, 0.9652, 0.1884, 0.9631, 0.1859, 0.9632, 0.1903, 0.9652, 0.1902, 0.9705, 0.189, 0.9688, 0.1903, 0.9652, 0.189, 0.9688, 0.1932, 0.9648, 0.1903, 0.9652, 0.1855, 0.9657, 0.1854, 0.971, 0.1903, 0.9652, 0.1854, 0.971, 0.1902, 0.9705, 0.1903, 0.9652, 0.1859, 0.9632, 0.182, 0.964, 0.1903, 0.9652, 0.182, 0.964, 0.1855, 0.9657, 0.2064, 0.9646, 0.1989, 0.9661, 0.2571, 0.966, 0.2064, 0.9646, 0.2571, 0.966, 0.2571, 0.9646, 0.2064, 0.9646, 0.1932, 0.9648, 0.189, 0.9688, 0.2064, 0.9646, 0.189, 0.9688, 0.1989, 0.9661, 0.2064, 0.9646, 0.1884, 0.9631, 0.1932, 0.9648, 0.1776, 0.9646, 0.2571, 0.9646, 0.2571, 0.966, 0.1776, 0.9646, 0.2571, 0.966, 0.1786, 0.966, 0.1776, 0.9646, 0.1786, 0.966, 0.4289, 0.966, 0.1776, 0.9646, 0.4289, 0.966, 0.4289, 0.9646, 0.1366, 0.9646, 0.1498, 0.9648, 0.1546, 0.9631, 0.1366, 0.9646, 0.1546, 0.9631, 0.1434, 0.9631, 0.4796, 0.9646, 0.4871, 0.9661, 0.497, 0.9688, 0.1366, 0.9646, 0.154, 0.9688, 0.1498, 0.9648, 0.1366, 0.9646, 0.08594, 0.9646, 0.08592, 0.966, 0.1366, 0.9646, 0.08592, 0.966, 0.1441, 0.9661, 0.1715, 0.9626, 0.1715, 0.9626, 0.1884, 0.9631, 0.1715, 0.9626, 0.1434, 0.9631, 0.1546, 0.9631, 0.1715, 0.9626, 0.1546, 0.9631, 0.1715, 0.9626, 0.1715, 0.9666, 0.1989, 0.9661, 0.189, 0.9688, 0.1715, 0.9666, 0.189, 0.9688, 0.1715, 0.9704, 0.1715, 0.9666, 0.1786, 0.966, 0.2571, 0.966, 0.1715, 0.9666, 0.2571, 0.966, 0.1989, 0.9661, 0.1715, 0.9666, 0.1441, 0.9661, 0.08592, 0.966, 0.1715, 0.9666, 0.4289, 0.966, 0.1786, 0.966, 0.1715, 0.9666, 0.1715, 0.9704, 0.497, 0.9688, 0.1715, 0.9666, 0.497, 0.9688, 0.4871, 0.9661, 0.286, 0.9002, 0.2983, 0.9, 0.3009, 0.5343, 0.286, 0.9002, 0.3009, 0.5343, 0.2947, 0.5343, 0.3083, 0.9005, 0.343, 0.9, 0.343, 0.5275, 0.3083, 0.9005, 0.343, 0.5275, 0.3078, 0.5343, 0.2983, 0.9, 0.3083, 0.9005, 0.3078, 0.5343, 0.2983, 0.9, 0.3078, 0.5343, 0.3009, 0.5343, 0.2572, 0.9, 0.286, 0.9002, 0.2947, 0.5343, 0.2572, 0.9, 0.2947, 0.5343, 0.2572, 0.5277, 0.3009, 0.5343, 0.3078, 0.5343, 0.3067, 0.5362, 0.3009, 0.5343, 0.3067, 0.5362, 0.3014, 0.5362, 0.2843, 0.9506, 0.2977, 0.9506, 0.2978, 0.9319, 0.2843, 0.9506, 0.2978, 0.9319, 0.2847, 0.932, 0.3082, 0.9506, 0.343, 0.9506, 0.343, 0.9319, 0.3082, 0.9506, 0.343, 0.9319, 0.3084, 0.9319, 0.2977, 0.9506, 0.3082, 0.9506, 0.3084, 0.9319, 0.2977, 0.9506, 0.3084, 0.9319, 0.2978, 0.9319, 0.2572, 0.9506, 0.2843, 0.9506, 0.2847, 0.932, 0.2572, 0.9506, 0.2847, 0.932, 0.2572, 0.9319, 0.3084, 0.9319, 0.343, 0.9319, 0.343, 0.9, 0.3084, 0.9319, 0.343, 0.9, 0.3083, 0.9005, 0.2978, 0.9319, 0.3084, 0.9319, 0.3083, 0.9005, 0.2978, 0.9319, 0.3083, 0.9005, 0.2983, 0.9, 0.2847, 0.932, 0.2978, 0.9319, 0.2983, 0.9, 0.2847, 0.932, 0.2983, 0.9, 0.286, 0.9002, 0.2572, 0.9319, 0.2847, 0.932, 0.286, 0.9002, 0.2572, 0.9319, 0.286, 0.9002, 0.2572, 0.9, 0.286, 0.9599, 0.2843, 0.9506, 0.2572, 0.9506, 0.286, 0.9599, 0.2572, 0.9506, 0.2572, 0.9599, 0.2843, 0.9506, 0.286, 0.9599, 0.2972, 0.9599, 0.2843, 0.9506, 0.2972, 0.9599, 0.2977, 0.9506, 0.3071, 0.9599, 0.3082, 0.9506, 0.2977, 0.9506, 0.3071, 0.9599, 0.2977, 0.9506, 0.2972, 0.9599, 0.2868, 0.9631, 0.297, 0.9631, 0.2972, 0.9599, 0.2868, 0.9631, 0.2972, 0.9599, 0.286, 0.9599, 0.3071, 0.9599, 0.2972, 0.9599, 0.297, 0.9631, 0.3071, 0.9599, 0.297, 0.9631, 0.3063, 0.9631, 0.286, 0.9599, 0.2572, 0.9599, 0.2572, 0.9631, 0.286, 0.9599, 0.2572, 0.9631, 0.2868, 0.9631, 0.297, 0.9631, 0.2868, 0.9631, 0.2959, 0.9631, 0.297, 0.9631, 0.2959, 0.9631, 0.3063, 0.9631, 0.3063, 0.9631, 0.2959, 0.9631, 0.0, 0.9631, 0.3063, 0.9631, 0.0, 0.9631, 0.0, 0.9631, 0.3078, 0.5343, 0.0, 0.5275, 0.0, 0.5296, 0.3078, 0.5343, 0.0, 0.5296, 0.3067, 0.5362, 0.0, 0.9313, 0.2572, 0.9313, 0.2993, 0.9313, 0.3014, 0.5362, 0.2964, 0.5362, 0.2947, 0.5343, 0.3014, 0.5362, 0.2947, 0.5343, 0.3009, 0.5343, 0.3082, 0.9506, 0.3071, 0.9599, 0.343, 0.9599, 0.3082, 0.9506, 0.343, 0.9599, 0.343, 0.9506, 0.3063, 0.9631, 0.343, 0.9631, 0.343, 0.9599, 0.3063, 0.9631, 0.343, 0.9599, 0.3071, 0.9599, 0.2959, 0.9631, 0.2572, 0.9631, 0.2058, 0.9631, 0.2959, 0.9631, 0.2058, 0.9631, 0.0, 0.9631, 0.2868, 0.9631, 0.2572, 0.9631, 0.2572, 0.9631, 0.2868, 0.9631, 0.2572, 0.9631, 0.2959, 0.9631, 0.2964, 0.5362, 0.2572, 0.5296, 0.2572, 0.5277, 0.2964, 0.5362, 0.2572, 0.5277, 0.2947, 0.5343, 0.0, 0.9313, 0.2993, 0.9313, 0.0, 0.5296, 0.2993, 0.9313, 0.3067, 0.5362, 0.0, 0.5296, 0.2993, 0.9313, 0.3014, 0.5362, 0.3067, 0.5362, 0.2993, 0.9313, 0.2572, 0.9313, 0.3014, 0.5362, 0.2572, 0.9313, 0.2964, 0.5362, 0.3014, 0.5362, 0.2572, 0.9313, 0.2572, 0.5296, 0.2964, 0.5362, 0.057, 0.9002, 0.04826, 0.5343, 0.04208, 0.5343, 0.057, 0.9002, 0.04208, 0.5343, 0.04469, 0.9, 0.03472, 0.9005, 0.03515, 0.5343, 0.0, 0.5275, 0.03472, 0.9005, 0.0, 0.5275, 0.0, 0.9, 0.04469, 0.9, 0.04208, 0.5343, 0.03515, 0.5343, 0.04469, 0.9, 0.03515, 0.5343, 0.03472, 0.9005, 0.08575, 0.9, 0.08575, 0.5277, 0.04826, 0.5343, 0.08575, 0.9, 0.04826, 0.5343, 0.057, 0.9002, 0.3851, 0.5343, 0.3845, 0.5362, 0.3793, 0.5362, 0.3851, 0.5343, 0.3793, 0.5362, 0.3781, 0.5343, 0.05872, 0.9506, 0.05824, 0.932, 0.04519, 0.9319, 0.05872, 0.9506, 0.04519, 0.9319, 0.04533, 0.9506, 0.03475, 0.9506, 0.03463, 0.9319, 0.0, 0.9319, 0.03475, 0.9506, 0.0, 0.9319, 0.0, 0.9506, 0.04533, 0.9506, 0.04519, 0.9319, 0.03463, 0.9319, 0.04533, 0.9506, 0.03463, 0.9319, 0.03475, 0.9506, 0.08576, 0.9506, 0.08575, 0.9319, 0.05824, 0.932, 0.08576, 0.9506, 0.05824, 0.932, 0.05872, 0.9506, 0.03463, 0.9319, 0.03472, 0.9005, 0.0, 0.9, 0.03463, 0.9319, 0.0, 0.9, 0.0, 0.9319, 0.04519, 0.9319, 0.04469, 0.9, 0.03472, 0.9005, 0.04519, 0.9319, 0.03472, 0.9005, 0.03463, 0.9319, 0.05824, 0.932, 0.057, 0.9002, 0.04469, 0.9, 0.05824, 0.932, 0.04469, 0.9, 0.04519, 0.9319, 0.08575, 0.9319, 0.08575, 0.9, 0.057, 0.9002, 0.08575, 0.9319, 0.057, 0.9002, 0.05824, 0.932, 0.05702, 0.9599, 0.08576, 0.9599, 0.08576, 0.9506, 0.05702, 0.9599, 0.08576, 0.9506, 0.05872, 0.9506, 0.05872, 0.9506, 0.04533, 0.9506, 0.04575, 0.9599, 0.05872, 0.9506, 0.04575, 0.9599, 0.05702, 0.9599, 0.03589, 0.9599, 0.04575, 0.9599, 0.04533, 0.9506, 0.03589, 0.9599, 0.04533, 0.9506, 0.03475, 0.9506, 0.05615, 0.9631, 0.05702, 0.9599, 0.04575, 0.9599, 0.05615, 0.9631, 0.04575, 0.9599, 0.04595, 0.9631, 0.03589, 0.9599, 0.03672, 0.9631, 0.04595, 0.9631, 0.03589, 0.9599, 0.04595, 0.9631, 0.04575, 0.9599, 0.05702, 0.9599, 0.05615, 0.9631, 0.08576, 0.9631, 0.05702, 0.9599, 0.08576, 0.9631, 0.08576, 0.9599, 0.04595, 0.9631, 0.03672, 0.9631, 0.04704, 0.9631, 0.3889, 0.9631, 0.39, 0.9631, 0.3991, 0.9631, 0.03672, 0.9631, 0.0, 0.9631, 0.0, 0.9631, 0.3797, 0.9631, 0.343, 0.9631, 0.39, 0.9631, 0.3781, 0.5343, 0.3793, 0.5362, 0.343, 0.5296, 0.3781, 0.5343, 0.343, 0.5296, 0.343, 0.5275, 0.0, 0.9313, 0.04368, 0.9313, 0.08576, 0.9313, 0.3845, 0.5362, 0.3851, 0.5343, 0.3913, 0.5343, 0.3845, 0.5362, 0.3913, 0.5343, 0.3896, 0.5362, 0.03475, 0.9506, 0.0, 0.9506, 0.0, 0.9599, 0.03475, 0.9506, 0.0, 0.9599, 0.03589, 0.9599, 0.03672, 0.9631, 0.03589, 0.9599, 0.0, 0.9599, 0.03672, 0.9631, 0.0, 0.9599, 0.0, 0.9631, 0.04704, 0.9631, 0.0, 0.9631, 0.2058, 0.9631, 0.04704, 0.9631, 0.2058, 0.9631, 0.08576, 0.9631, 0.3991, 0.9631, 0.39, 0.9631, 0.4288, 0.9631, 0.05615, 0.9631, 0.08576, 0.9631, 0.08576, 0.9631, 0.3896, 0.5362, 0.3913, 0.5343, 0.4287, 0.5277, 0.3896, 0.5362, 0.4287, 0.5277, 0.4287, 0.5296, 0.343, 0.9313, 0.3845, 0.5362, 0.3867, 0.9313, 0.343, 0.9313, 0.3793, 0.5362, 0.3845, 0.5362, 0.343, 0.9313, 0.343, 0.5296, 0.3793, 0.5362, 0.3867, 0.9313, 0.3845, 0.5362, 0.4287, 0.9313, 0.3845, 0.5362, 0.3896, 0.5362, 0.4287, 0.9313, 0.3896, 0.5362, 0.4287, 0.5296, 0.4287, 0.9313, 0.2285, 0.9002, 0.2198, 0.5343, 0.2136, 0.5343, 0.2285, 0.9002, 0.2136, 0.5343, 0.2162, 0.9, 0.2062, 0.9005, 0.2066, 0.5343, 0.1715, 0.5275, 0.2062, 0.9005, 0.1715, 0.5275, 0.1715, 0.9, 0.2162, 0.9, 0.2136, 0.5343, 0.2066, 0.5343, 0.2162, 0.9, 0.2066, 0.5343, 0.2062, 0.9005, 0.2572, 0.9, 0.2572, 0.5277, 0.2198, 0.5343, 0.2572, 0.9, 0.2198, 0.5343, 0.2285, 0.9002, 0.2136, 0.5343, 0.213, 0.5362, 0.2078, 0.5362, 0.2136, 0.5343, 0.2078, 0.5362, 0.2066, 0.5343, 0.2302, 0.9506, 0.2297, 0.932, 0.2167, 0.9319, 0.2302, 0.9506, 0.2167, 0.9319, 0.2168, 0.9506, 0.2062, 0.9506, 0.2061, 0.9319, 0.1715, 0.9319, 0.2062, 0.9506, 0.1715, 0.9319, 0.1715, 0.9506, 0.2168, 0.9506, 0.2167, 0.9319, 0.2061, 0.9319, 0.2168, 0.9506, 0.2061, 0.9319, 0.2062, 0.9506, 0.2572, 0.9506, 0.2572, 0.9319, 0.2297, 0.932, 0.2572, 0.9506, 0.2297, 0.932, 0.2302, 0.9506, 0.2061, 0.9319, 0.2062, 0.9005, 0.1715, 0.9, 0.2061, 0.9319, 0.1715, 0.9, 0.1715, 0.9319, 0.2167, 0.9319, 0.2162, 0.9, 0.2062, 0.9005, 0.2167, 0.9319, 0.2062, 0.9005, 0.2061, 0.9319, 0.2297, 0.932, 0.2285, 0.9002, 0.2162, 0.9, 0.2297, 0.932, 0.2162, 0.9, 0.2167, 0.9319, 0.2572, 0.9319, 0.2572, 0.9, 0.2285, 0.9002, 0.2572, 0.9319, 0.2285, 0.9002, 0.2297, 0.932, 0.2285, 0.9599, 0.2572, 0.9599, 0.2572, 0.9506, 0.2285, 0.9599, 0.2572, 0.9506, 0.2302, 0.9506, 0.2302, 0.9506, 0.2168, 0.9506, 0.2172, 0.9599, 0.2302, 0.9506, 0.2172, 0.9599, 0.2285, 0.9599, 0.2074, 0.9599, 0.2172, 0.9599, 0.2168, 0.9506, 0.2074, 0.9599, 0.2168, 0.9506, 0.2062, 0.9506, 0.2276, 0.9631, 0.2285, 0.9599, 0.2172, 0.9599, 0.2276, 0.9631, 0.2172, 0.9599, 0.2174, 0.9631, 0.2074, 0.9599, 0.2082, 0.9631, 0.2174, 0.9631, 0.2074, 0.9599, 0.2174, 0.9631, 0.2172, 0.9599, 0.2285, 0.9599, 0.2276, 0.9631, 0.2572, 0.9631, 0.2285, 0.9599, 0.2572, 0.9631, 0.2572, 0.9599, 0.2174, 0.9631, 0.2082, 0.9631, 0.2185, 0.9631, 0.2174, 0.9631, 0.2185, 0.9631, 0.2276, 0.9631, 0.2082, 0.9631, 0.1715, 0.9631, 0.1715, 0.9631, 0.2082, 0.9631, 0.1715, 0.9631, 0.2185, 0.9631, 0.2066, 0.5343, 0.2078, 0.5362, 0.1715, 0.5296, 0.2066, 0.5343, 0.1715, 0.5296, 0.1715, 0.5275, 0.1715, 0.9313, 0.2152, 0.9313, 0.2572, 0.9313, 0.213, 0.5362, 0.2136, 0.5343, 0.2198, 0.5343, 0.213, 0.5362, 0.2198, 0.5343, 0.2181, 0.5362, 0.2062, 0.9506, 0.1715, 0.9506, 0.1715, 0.9599, 0.2062, 0.9506, 0.1715, 0.9599, 0.2074, 0.9599, 0.2082, 0.9631, 0.2074, 0.9599, 0.1715, 0.9599, 0.2082, 0.9631, 0.1715, 0.9599, 0.1715, 0.9631, 0.2185, 0.9631, 0.1715, 0.9631, 0.2058, 0.9631, 0.2185, 0.9631, 0.2058, 0.9631, 0.2572, 0.9631, 0.2276, 0.9631, 0.2185, 0.9631, 0.2572, 0.9631, 0.2276, 0.9631, 0.2572, 0.9631, 0.2572, 0.9631, 0.2181, 0.5362, 0.2198, 0.5343, 0.2572, 0.5277, 0.2181, 0.5362, 0.2572, 0.5277, 0.2572, 0.5296, 0.1715, 0.9313, 0.1715, 0.5296, 0.2152, 0.9313, 0.1715, 0.5296, 0.2078, 0.5362, 0.2152, 0.9313, 0.2078, 0.5362, 0.213, 0.5362, 0.2152, 0.9313, 0.2152, 0.9313, 0.2572, 0.5296, 0.2572, 0.9313, 0.2152, 0.9313, 0.2181, 0.5362, 0.2572, 0.5296, 0.2152, 0.9313, 0.213, 0.5362, 0.2181, 0.5362, 0.1145, 0.9002, 0.1268, 0.9, 0.1294, 0.5343, 0.1145, 0.9002, 0.1294, 0.5343, 0.1232, 0.5343, 0.1368, 0.9005, 0.1715, 0.9, 0.1715, 0.5275, 0.1368, 0.9005, 0.1715, 0.5275, 0.1364, 0.5343, 0.1268, 0.9, 0.1368, 0.9005, 0.1364, 0.5343, 0.1268, 0.9, 0.1364, 0.5343, 0.1294, 0.5343, 0.08575, 0.9, 0.1145, 0.9002, 0.1232, 0.5343, 0.08575, 0.9, 0.1232, 0.5343, 0.08575, 0.5277, 0.4724, 0.5343, 0.4793, 0.5343, 0.4782, 0.5362, 0.4724, 0.5343, 0.4782, 0.5362, 0.473, 0.5362, 0.1128, 0.9506, 0.1262, 0.9506, 0.1263, 0.9319, 0.1128, 0.9506, 0.1263, 0.9319, 0.1133, 0.932, 0.1368, 0.9506, 0.1715, 0.9506, 0.1715, 0.9319, 0.1368, 0.9506, 0.1715, 0.9319, 0.1369, 0.9319, 0.1262, 0.9506, 0.1368, 0.9506, 0.1369, 0.9319, 0.1262, 0.9506, 0.1369, 0.9319, 0.1263, 0.9319, 0.08576, 0.9506, 0.1128, 0.9506, 0.1133, 0.932, 0.08576, 0.9506, 0.1133, 0.932, 0.08575, 0.9319, 0.1369, 0.9319, 0.1715, 0.9319, 0.1715, 0.9, 0.1369, 0.9319, 0.1715, 0.9, 0.1368, 0.9005, 0.1263, 0.9319, 0.1369, 0.9319, 0.1368, 0.9005, 0.1263, 0.9319, 0.1368, 0.9005, 0.1268, 0.9, 0.1133, 0.932, 0.1263, 0.9319, 0.1268, 0.9, 0.1133, 0.932, 0.1268, 0.9, 0.1145, 0.9002, 0.08575, 0.9319, 0.1133, 0.932, 0.1145, 0.9002, 0.08575, 0.9319, 0.1145, 0.9002, 0.08575, 0.9, 0.1145, 0.9599, 0.1128, 0.9506, 0.08576, 0.9506, 0.1145, 0.9599, 0.08576, 0.9506, 0.08576, 0.9599, 0.1128, 0.9506, 0.1145, 0.9599, 0.1258, 0.9599, 0.1128, 0.9506, 0.1258, 0.9599, 0.1262, 0.9506, 0.1356, 0.9599, 0.1368, 0.9506, 0.1262, 0.9506, 0.1356, 0.9599, 0.1262, 0.9506, 0.1258, 0.9599, 0.1154, 0.9631, 0.1256, 0.9631, 0.1258, 0.9599, 0.1154, 0.9631, 0.1258, 0.9599, 0.1145, 0.9599, 0.1356, 0.9599, 0.1258, 0.9599, 0.1256, 0.9631, 0.1356, 0.9599, 0.1256, 0.9631, 0.1348, 0.9631, 0.1145, 0.9599, 0.08576, 0.9599, 0.08576, 0.9631, 0.1145, 0.9599, 0.08576, 0.9631, 0.1154, 0.9631, 0.4686, 0.9631, 0.4583, 0.9631, 0.4675, 0.9631, 0.1256, 0.9631, 0.1245, 0.9631, 0.1348, 0.9631, 0.4778, 0.9631, 0.4675, 0.9631, 0.1715, 0.9631, 0.1348, 0.9631, 0.1715, 0.9631, 0.1715, 0.9631, 0.4793, 0.5343, 0.1715, 0.5275, 0.1715, 0.5296, 0.4793, 0.5343, 0.1715, 0.5296, 0.4782, 0.5362, 0.1715, 0.9313, 0.08576, 0.9313, 0.1278, 0.9313, 0.473, 0.5362, 0.4679, 0.5362, 0.4662, 0.5343, 0.473, 0.5362, 0.4662, 0.5343, 0.4724, 0.5343, 0.1368, 0.9506, 0.1356, 0.9599, 0.1715, 0.9599, 0.1368, 0.9506, 0.1715, 0.9599, 0.1715, 0.9506, 0.1348, 0.9631, 0.1715, 0.9631, 0.1715, 0.9599, 0.1348, 0.9631, 0.1715, 0.9599, 0.1356, 0.9599, 0.1245, 0.9631, 0.08576, 0.9631, 0.2058, 0.9631, 0.1245, 0.9631, 0.2058, 0.9631, 0.1715, 0.9631, 0.4583, 0.9631, 0.4287, 0.9631, 0.4288, 0.9631, 0.4583, 0.9631, 0.4288, 0.9631, 0.4675, 0.9631, 0.4679, 0.5362, 0.4287, 0.5296, 0.4287, 0.5277, 0.4679, 0.5362, 0.4287, 0.5277, 0.4662, 0.5343, 0.1715, 0.9313, 0.4708, 0.9313, 0.473, 0.5362, 0.1715, 0.9313, 0.473, 0.5362, 0.4782, 0.5362, 0.1715, 0.9313, 0.4782, 0.5362, 0.1715, 0.5296, 0.4708, 0.9313, 0.4287, 0.9313, 0.4287, 0.5296, 0.4708, 0.9313, 0.4287, 0.5296, 0.4679, 0.5362, 0.4708, 0.9313, 0.4679, 0.5362, 0.473, 0.5362])
me_513_ms3d_m.materials.append(mat_material_001)
me_513_ms3d_m.use_remesh_preserve_volume = False
me_513_ms3d_m.use_remesh_preserve_attributes = False
me_513_ms3d_m.use_mirror_vertex_groups = False
me_513_ms3d_m.update()
arm_513_ms3d_a = bpy.data.armatures.new('513.ms3d.a')  # bones are not reproduced

# ---- objects
ob_513_ms3d_eo = bpy.data.objects.new('513.ms3d.eo', None)
ob_513_ms3d_ao = bpy.data.objects.new('513.ms3d.ao', arm_513_ms3d_a)
ob_513_ms3d_mo = bpy.data.objects.new('513.ms3d.mo', me_513_ms3d_m)

# ---- transforms, parenting, visibility, modifiers, constraints
ob_513_ms3d_eo.location = (0.0, 0.0, 0.0)
ob_513_ms3d_eo.rotation_euler = (1.571, -0.0, 0.0)
ob_513_ms3d_eo.empty_image_offset = (0.0, 0.0)
ob_513_ms3d_eo.lineart.crease_threshold = 0.0
ob_513_ms3d_ao.parent = ob_513_ms3d_eo
ob_513_ms3d_ao.location = (0.0, 0.0, 0.0)
ob_513_ms3d_ao.rotation_euler = (-1.571, 0.0, 0.0)
ob_513_ms3d_ao.show_in_front = True
ob_513_ms3d_ao.lineart.crease_threshold = 0.0
ob_513_ms3d_mo.parent = ob_513_ms3d_eo
ob_513_ms3d_mo.location = (0.0, 0.0, 0.0)
ob_513_ms3d_mo.rotation_euler = (-1.571, 0.0, 0.0)
ob_513_ms3d_mo.lineart.crease_threshold = 0.0
_vg = ob_513_ms3d_mo.vertex_groups.new(name='bell')
_vg.add([0, 1, 2, 3, 4, 5, 6, 7, 8, 9, 10, 11, 12, 13, 14, 15, 16, 17, 18, 19, 20, 21, 22, 23, 24, 25, 26, 27, 28, 29, 30, 31, 32, 33, 34, 35, 36, 37, 38, 39, 40, 41, 42, 43, 44, 45, 46, 47, 48, 49, 50, 51, 52, 53, 54, 55, 56, 57, 58, 59, 60, 61, 62, 63, 64, 65, 66, 67, 68, 69, 70, 71, 72, 73, 74, 75, 76, 77, 78, 79, 80, 81, 82, 83, 84, 85, 86, 87, 88, 89, 90, 91, 92, 93, 94, 95, 96, 97, 98, 99, 100, 101, 102, 103, 104, 105, 106, 107, 108, 109, 110, 111, 112, 113, 114, 115, 116, 117, 118, 119, 120, 121, 122, 123, 124, 125, 126, 127, 128, 129, 130, 131, 132, 133, 134, 135, 136, 137, 138, 139, 140, 141, 142, 143, 144, 145, 146, 147, 148, 149, 150, 151, 152, 153, 154, 155, 156, 157, 158, 159, 160, 161, 162, 163, 164, 165, 166, 167, 168, 169, 170, 171, 172, 173, 174, 175, 176, 177, 178, 179, 180, 181, 182, 183, 184, 185, 186, 187, 188, 189, 190, 191, 192, 193, 194, 195, 196, 197, 198, 199, 200, 201, 202, 203, 204, 205, 206, 207, 208, 209, 210, 211, 212, 213, 214, 215, 216, 217, 218, 219, 220, 221, 222, 223, 224, 225, 226, 227, 228, 229, 230, 231, 232, 233, 234, 235, 236, 237, 238, 239, 240, 241, 242, 243, 244, 245, 246, 247, 248, 249, 250, 251, 252, 253, 254, 255, 256, 257, 258, 259, 260, 261, 262, 263, 264, 265, 266, 267, 268, 269, 270, 271, 272, 273, 274, 275, 276, 277, 278, 279, 280], 1.0, 'REPLACE')
_m = ob_513_ms3d_mo.modifiers.new('ms3d_smoothing_groups', 'EDGE_SPLIT')
_m.use_edge_angle = False
_m = ob_513_ms3d_mo.modifiers.new('513.ms3d.a', 'ARMATURE')
_m.object = ob_513_ms3d_ao

# ---- collection membership
col_collection_1.objects.link(ob_513_ms3d_eo)
col_collection_1.objects.link(ob_513_ms3d_ao)
col_collection_1.objects.link(ob_513_ms3d_mo)

# ---- scene / render settings (as saved in the file)
scene.frame_start = 1; scene.frame_end = 1; scene.frame_set(0)
scene.render.engine = 'BLENDER_EEVEE_NEXT'
scene.render.resolution_percentage = 50
scene.render.fps = 1
scene.render.dither_intensity = 0.0
scene.cycles.use_denoising = False
scene.cycles.samples = 128
scene.cycles.sampling_pattern = 'TABULATED_SOBOL'
scene.cycles.use_adaptive_sampling = False
scene.cycles.use_light_tree = False
scene.cycles.blur_glossy = 0.0
scene.cycles.sample_clamp_indirect = 0.0
scene.view_settings.view_transform = 'Standard'
bpy.context.view_layer.update()

# ---- added for rendering (the .blend has no active camera and no usable light): camera, sun
cam_auto = bpy.data.cameras.new('AutoCamera')
cam_auto.lens = 50.0
cam_auto.sensor_width = 36.0
cam_auto.clip_end = 1000.0
ob_auto_camera = bpy.data.objects.new('AutoCamera', cam_auto)
scene.collection.objects.link(ob_auto_camera)
ob_auto_camera.location = (1.84088, -2.20906, 2.05313)
ob_auto_camera.rotation_euler = (1.09748, -7.21219e-08, 0.694738)
scene.camera = ob_auto_camera
light_auto_sun = bpy.data.lights.new('AutoSun', 'SUN')
light_auto_sun.energy = 3.0
light_auto_sun.angle = 0.0523599
ob_auto_sun = bpy.data.objects.new('AutoSun', light_auto_sun)
scene.collection.objects.link(ob_auto_sun)
ob_auto_sun.rotation_euler = (0.872665, 0.174533, 0.523599)
bpy.context.view_layer.update()
